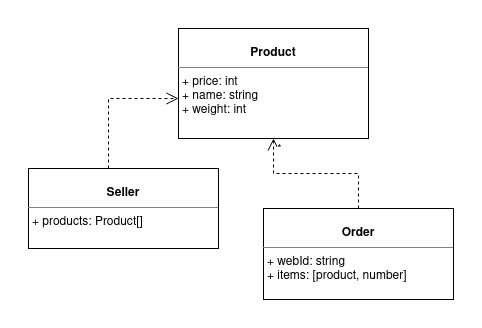

The diagram above was exported from draw.io. Its source (the exported page's mxGraphModel, read from the mxfile embedded in the PNG):
<mxGraphModel dx="1382" dy="728" grid="1" gridSize="10" guides="1" tooltips="1" connect="1" arrows="1" fold="1" page="1" pageScale="1" pageWidth="850" pageHeight="1100" background="none" math="0" shadow="0">
  <root>
    <mxCell id="0" />
    <mxCell id="1" parent="0" />
    <mxCell id="5d2195bd80daf111-15" value="&lt;p style=&quot;margin: 0px ; margin-top: 4px ; text-align: center&quot;&gt;&lt;br&gt;&lt;b&gt;Product&lt;/b&gt;&lt;br&gt;&lt;/p&gt;&lt;hr size=&quot;1&quot;&gt;&lt;p style=&quot;margin: 0px ; margin-left: 4px&quot;&gt;+ price: int&lt;/p&gt;&lt;p style=&quot;margin: 0px ; margin-left: 4px&quot;&gt;+ name: string&lt;/p&gt;&lt;p style=&quot;margin: 0px ; margin-left: 4px&quot;&gt;+ weight: int&lt;br&gt;&lt;/p&gt;" style="verticalAlign=top;align=left;overflow=fill;fontSize=12;fontFamily=Helvetica;html=1;rounded=0;shadow=0;comic=0;labelBackgroundColor=none;strokeWidth=1" parent="1" vertex="1">
      <mxGeometry x="340" y="230" width="190" height="110" as="geometry" />
    </mxCell>
    <mxCell id="5d2195bd80daf111-25" style="edgeStyle=orthogonalEdgeStyle;rounded=0;html=1;dashed=1;labelBackgroundColor=none;startFill=0;endArrow=open;endFill=0;endSize=10;fontFamily=Verdana;fontSize=10;" parent="1" source="5d2195bd80daf111-19" target="5d2195bd80daf111-15" edge="1">
      <mxGeometry relative="1" as="geometry">
        <Array as="points">
          <mxPoint x="270" y="300" />
        </Array>
      </mxGeometry>
    </mxCell>
    <mxCell id="5d2195bd80daf111-19" value="&lt;p style=&quot;margin: 0px ; margin-top: 4px ; text-align: center&quot;&gt;&lt;br&gt;&lt;b&gt;Seller&lt;/b&gt;&lt;br&gt;&lt;/p&gt;&lt;hr size=&quot;1&quot;&gt;&lt;p style=&quot;margin: 0px ; margin-left: 4px&quot;&gt;+ products: Product[]&lt;br&gt;&lt;br&gt;&lt;/p&gt;" style="verticalAlign=top;align=left;overflow=fill;fontSize=12;fontFamily=Helvetica;html=1;rounded=0;shadow=0;comic=0;labelBackgroundColor=none;strokeWidth=1" parent="1" vertex="1">
      <mxGeometry x="190" y="370" width="190" height="80" as="geometry" />
    </mxCell>
    <mxCell id="5d2195bd80daf111-20" value="&lt;p style=&quot;margin: 0px ; margin-top: 4px ; text-align: center&quot;&gt;&lt;br&gt;&lt;b&gt;Order&lt;/b&gt;&lt;br&gt;&lt;/p&gt;&lt;hr size=&quot;1&quot;&gt;&lt;p style=&quot;margin: 0px ; margin-left: 4px&quot;&gt;+ webId: string&lt;br&gt;+ items: [product, number]&lt;br&gt;&lt;/p&gt;" style="verticalAlign=top;align=left;overflow=fill;fontSize=12;fontFamily=Helvetica;html=1;rounded=0;shadow=0;comic=0;labelBackgroundColor=none;strokeWidth=1" parent="1" vertex="1">
      <mxGeometry x="425" y="410" width="190" height="91" as="geometry" />
    </mxCell>
    <mxCell id="dUIDWTT4qhLKbnMvRaDq-1" style="edgeStyle=orthogonalEdgeStyle;rounded=0;html=1;dashed=1;labelBackgroundColor=none;startFill=0;endArrow=open;endFill=0;endSize=10;fontFamily=Verdana;fontSize=10;" edge="1" parent="1" source="5d2195bd80daf111-20" target="5d2195bd80daf111-15">
      <mxGeometry relative="1" as="geometry">
        <mxPoint x="260" y="350" as="sourcePoint" />
        <mxPoint x="510" y="310" as="targetPoint" />
      </mxGeometry>
    </mxCell>
    <mxCell id="dUIDWTT4qhLKbnMvRaDq-2" value="*" style="edgeLabel;html=1;align=center;verticalAlign=middle;resizable=0;points=[];" vertex="1" connectable="0" parent="dUIDWTT4qhLKbnMvRaDq-1">
      <mxGeometry x="0.8397" y="2" relative="1" as="geometry">
        <mxPoint x="7" y="-3" as="offset" />
      </mxGeometry>
    </mxCell>
  </root>
</mxGraphModel>